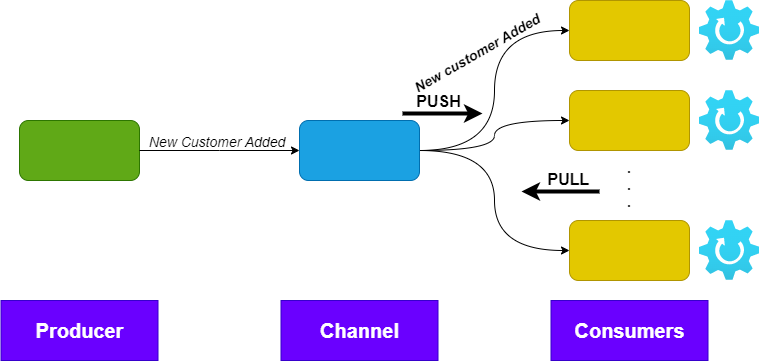

The diagram above was exported from draw.io. Its source (the exported page's mxGraphModel, read from the mxfile embedded in the PNG):
<mxGraphModel dx="1434" dy="796" grid="1" gridSize="10" guides="1" tooltips="1" connect="1" arrows="1" fold="1" page="1" pageScale="1" pageWidth="850" pageHeight="1100" math="0" shadow="0">
  <root>
    <mxCell id="0" />
    <mxCell id="1" parent="0" />
    <mxCell id="HJPsODo2BhUGTZpE3-A9-1" value="" style="rounded=1;whiteSpace=wrap;html=1;fillColor=#60a917;strokeColor=#2D7600;fontColor=#ffffff;" vertex="1" parent="1">
      <mxGeometry x="40" y="190" width="120" height="60" as="geometry" />
    </mxCell>
    <mxCell id="HJPsODo2BhUGTZpE3-A9-2" style="edgeStyle=orthogonalEdgeStyle;rounded=0;orthogonalLoop=1;jettySize=auto;html=1;exitX=1;exitY=0.5;exitDx=0;exitDy=0;entryX=0;entryY=0.5;entryDx=0;entryDy=0;curved=1;" edge="1" parent="1" source="HJPsODo2BhUGTZpE3-A9-5" target="HJPsODo2BhUGTZpE3-A9-6">
      <mxGeometry relative="1" as="geometry" />
    </mxCell>
    <mxCell id="HJPsODo2BhUGTZpE3-A9-3" style="edgeStyle=orthogonalEdgeStyle;curved=1;rounded=0;orthogonalLoop=1;jettySize=auto;html=1;exitX=1;exitY=0.5;exitDx=0;exitDy=0;entryX=0;entryY=0.5;entryDx=0;entryDy=0;" edge="1" parent="1" source="HJPsODo2BhUGTZpE3-A9-5" target="HJPsODo2BhUGTZpE3-A9-7">
      <mxGeometry relative="1" as="geometry" />
    </mxCell>
    <mxCell id="HJPsODo2BhUGTZpE3-A9-4" style="edgeStyle=orthogonalEdgeStyle;curved=1;rounded=0;orthogonalLoop=1;jettySize=auto;html=1;exitX=1;exitY=0.5;exitDx=0;exitDy=0;entryX=0;entryY=0.5;entryDx=0;entryDy=0;" edge="1" parent="1" source="HJPsODo2BhUGTZpE3-A9-5" target="HJPsODo2BhUGTZpE3-A9-8">
      <mxGeometry relative="1" as="geometry" />
    </mxCell>
    <mxCell id="HJPsODo2BhUGTZpE3-A9-5" value="" style="rounded=1;whiteSpace=wrap;html=1;fillColor=#1ba1e2;fontColor=#ffffff;strokeColor=#006EAF;" vertex="1" parent="1">
      <mxGeometry x="320" y="190" width="120" height="60" as="geometry" />
    </mxCell>
    <mxCell id="HJPsODo2BhUGTZpE3-A9-6" value="" style="rounded=1;whiteSpace=wrap;html=1;fillColor=#e3c800;fontColor=#000000;strokeColor=#B09500;" vertex="1" parent="1">
      <mxGeometry x="590" y="70" width="120" height="60" as="geometry" />
    </mxCell>
    <mxCell id="HJPsODo2BhUGTZpE3-A9-7" value="" style="rounded=1;whiteSpace=wrap;html=1;fillColor=#e3c800;fontColor=#000000;strokeColor=#B09500;" vertex="1" parent="1">
      <mxGeometry x="590" y="160" width="120" height="60" as="geometry" />
    </mxCell>
    <mxCell id="HJPsODo2BhUGTZpE3-A9-8" value="" style="rounded=1;whiteSpace=wrap;html=1;fillColor=#e3c800;fontColor=#000000;strokeColor=#B09500;" vertex="1" parent="1">
      <mxGeometry x="590" y="290" width="120" height="60" as="geometry" />
    </mxCell>
    <mxCell id="HJPsODo2BhUGTZpE3-A9-9" value="" style="endArrow=classic;html=1;rounded=0;exitX=1;exitY=0.5;exitDx=0;exitDy=0;entryX=0;entryY=0.5;entryDx=0;entryDy=0;" edge="1" parent="1" source="HJPsODo2BhUGTZpE3-A9-1" target="HJPsODo2BhUGTZpE3-A9-5">
      <mxGeometry width="50" height="50" relative="1" as="geometry">
        <mxPoint x="400" y="430" as="sourcePoint" />
        <mxPoint x="450" y="380" as="targetPoint" />
        <Array as="points">
          <mxPoint x="240" y="220" />
        </Array>
      </mxGeometry>
    </mxCell>
    <mxCell id="HJPsODo2BhUGTZpE3-A9-10" value="&lt;b style=&quot;font-size: 14px;&quot;&gt;.&lt;br style=&quot;font-size: 14px;&quot;&gt;.&lt;br style=&quot;font-size: 14px;&quot;&gt;.&lt;br style=&quot;font-size: 14px;&quot;&gt;&lt;/b&gt;" style="text;html=1;strokeColor=none;fillColor=none;align=center;verticalAlign=middle;whiteSpace=wrap;rounded=0;fontSize=14;" vertex="1" parent="1">
      <mxGeometry x="620" y="240" width="60" height="30" as="geometry" />
    </mxCell>
    <mxCell id="HJPsODo2BhUGTZpE3-A9-11" value="New Customer Added" style="text;html=1;strokeColor=none;fillColor=none;align=center;verticalAlign=middle;whiteSpace=wrap;rounded=0;fontSize=14;fontStyle=2" vertex="1" parent="1">
      <mxGeometry x="163" y="197" width="150" height="30" as="geometry" />
    </mxCell>
    <mxCell id="HJPsODo2BhUGTZpE3-A9-12" value="&lt;b&gt;&lt;font style=&quot;font-size: 20px;&quot;&gt;Channel&lt;/font&gt;&lt;/b&gt;" style="rounded=0;whiteSpace=wrap;html=1;fontSize=14;fillColor=#6a00ff;strokeColor=#3700CC;fontColor=#ffffff;" vertex="1" parent="1">
      <mxGeometry x="301.5" y="370" width="157" height="60" as="geometry" />
    </mxCell>
    <mxCell id="HJPsODo2BhUGTZpE3-A9-13" value="&lt;b&gt;&lt;font style=&quot;font-size: 20px;&quot;&gt;Consumers&lt;/font&gt;&lt;/b&gt;" style="rounded=0;whiteSpace=wrap;html=1;fontSize=14;fillColor=#6a00ff;strokeColor=#3700CC;fontColor=#ffffff;" vertex="1" parent="1">
      <mxGeometry x="571.5" y="370" width="157" height="60" as="geometry" />
    </mxCell>
    <mxCell id="HJPsODo2BhUGTZpE3-A9-14" value="New customer Added" style="text;html=1;strokeColor=none;fillColor=none;align=center;verticalAlign=middle;whiteSpace=wrap;rounded=0;rotation=-30;fontStyle=3;fontSize=14;" vertex="1" parent="1">
      <mxGeometry x="423" y="107.5" width="150" height="30" as="geometry" />
    </mxCell>
    <mxCell id="HJPsODo2BhUGTZpE3-A9-15" value="&lt;b&gt;&lt;font style=&quot;font-size: 20px;&quot;&gt;Producer&lt;/font&gt;&lt;/b&gt;" style="rounded=0;whiteSpace=wrap;html=1;fontSize=14;fillColor=#6a00ff;strokeColor=#3700CC;fontColor=#ffffff;" vertex="1" parent="1">
      <mxGeometry x="21.5" y="370" width="157" height="60" as="geometry" />
    </mxCell>
    <mxCell id="HJPsODo2BhUGTZpE3-A9-16" value="" style="aspect=fixed;html=1;points=[];align=center;image;fontSize=12;image=img/lib/azure2/general/Gear.svg;" vertex="1" parent="1">
      <mxGeometry x="720" y="70" width="60" height="60" as="geometry" />
    </mxCell>
    <mxCell id="HJPsODo2BhUGTZpE3-A9-17" value="" style="aspect=fixed;html=1;points=[];align=center;image;fontSize=12;image=img/lib/azure2/general/Gear.svg;" vertex="1" parent="1">
      <mxGeometry x="720" y="160" width="60" height="60" as="geometry" />
    </mxCell>
    <mxCell id="HJPsODo2BhUGTZpE3-A9-18" value="" style="aspect=fixed;html=1;points=[];align=center;image;fontSize=12;image=img/lib/azure2/general/Gear.svg;" vertex="1" parent="1">
      <mxGeometry x="720" y="290" width="60" height="60" as="geometry" />
    </mxCell>
    <mxCell id="HJPsODo2BhUGTZpE3-A9-19" value="" style="endArrow=classic;html=1;rounded=0;fontStyle=1;fontSize=16;targetPerimeterSpacing=0;shadow=0;strokeWidth=4;" edge="1" parent="1">
      <mxGeometry width="50" height="50" relative="1" as="geometry">
        <mxPoint x="423" y="183" as="sourcePoint" />
        <mxPoint x="503" y="183" as="targetPoint" />
      </mxGeometry>
    </mxCell>
    <mxCell id="HJPsODo2BhUGTZpE3-A9-20" value="PUSH" style="edgeLabel;html=1;align=center;verticalAlign=middle;resizable=0;points=[];fontStyle=1;fontSize=16;" vertex="1" connectable="0" parent="HJPsODo2BhUGTZpE3-A9-19">
      <mxGeometry x="-0.375" y="-1" relative="1" as="geometry">
        <mxPoint x="10" y="-14" as="offset" />
      </mxGeometry>
    </mxCell>
    <mxCell id="HJPsODo2BhUGTZpE3-A9-21" value="" style="endArrow=classic;html=1;rounded=0;fontStyle=1;fontSize=16;targetPerimeterSpacing=0;shadow=0;strokeWidth=4;" edge="1" parent="1">
      <mxGeometry width="50" height="50" relative="1" as="geometry">
        <mxPoint x="620" y="261" as="sourcePoint" />
        <mxPoint x="542" y="261" as="targetPoint" />
      </mxGeometry>
    </mxCell>
    <mxCell id="HJPsODo2BhUGTZpE3-A9-22" value="PULL" style="edgeLabel;html=1;align=center;verticalAlign=middle;resizable=0;points=[];fontStyle=1;fontSize=16;" vertex="1" connectable="0" parent="HJPsODo2BhUGTZpE3-A9-21">
      <mxGeometry x="-0.375" y="-1" relative="1" as="geometry">
        <mxPoint x="-8" y="-12" as="offset" />
      </mxGeometry>
    </mxCell>
  </root>
</mxGraphModel>